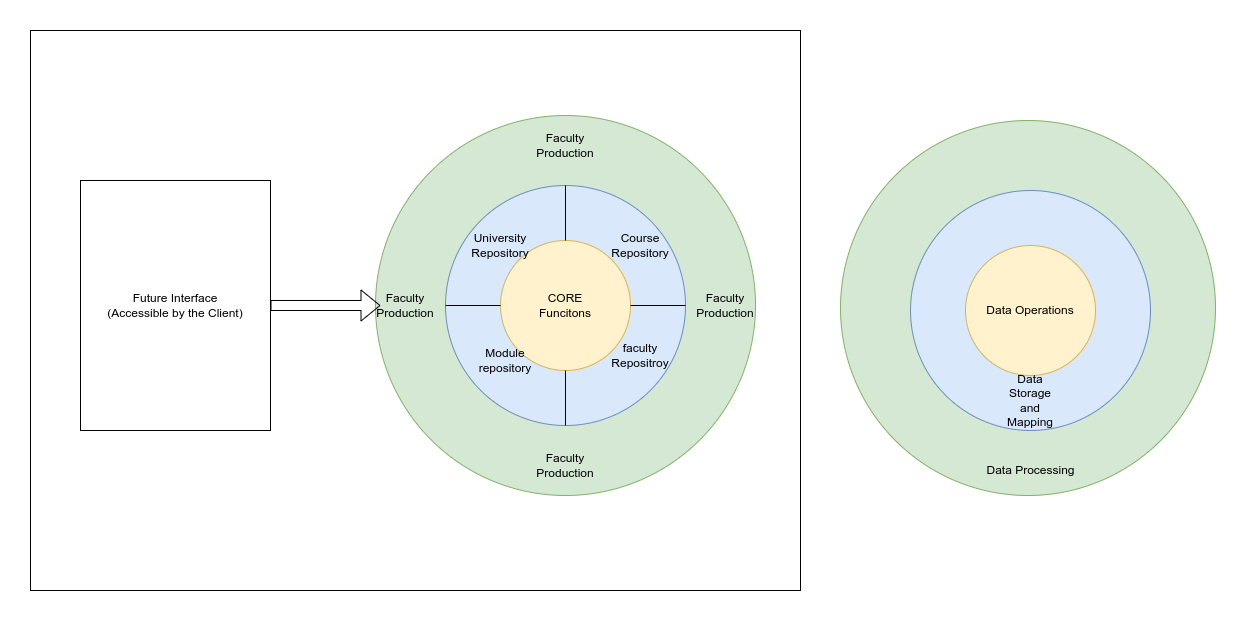

The diagram above was exported from draw.io. Its source (the exported page's mxGraphModel, read from the mxfile embedded in the PNG):
<mxGraphModel dx="2249" dy="877" grid="1" gridSize="10" guides="1" tooltips="1" connect="1" arrows="1" fold="1" page="1" pageScale="1" pageWidth="827" pageHeight="1169" math="0" shadow="0">
  <root>
    <mxCell id="0" />
    <mxCell id="1" parent="0" />
    <mxCell id="wOWkYJ7dx62UnEaM0TZV-1" value="" style="rounded=0;whiteSpace=wrap;html=1;" vertex="1" parent="1">
      <mxGeometry x="-40" y="70" width="770" height="560" as="geometry" />
    </mxCell>
    <mxCell id="SQB1Ee25xtS83KbzDKio-3" value="" style="ellipse;whiteSpace=wrap;html=1;aspect=fixed;fillColor=#d5e8d4;strokeColor=#82b366;" parent="1" vertex="1">
      <mxGeometry x="305" y="155" width="380" height="380" as="geometry" />
    </mxCell>
    <mxCell id="SQB1Ee25xtS83KbzDKio-2" value="" style="ellipse;whiteSpace=wrap;html=1;aspect=fixed;fillColor=#dae8fc;strokeColor=#6c8ebf;" parent="1" vertex="1">
      <mxGeometry x="375" y="225" width="240" height="240" as="geometry" />
    </mxCell>
    <mxCell id="SQB1Ee25xtS83KbzDKio-1" value="CORE&lt;br&gt;Funcitons" style="ellipse;whiteSpace=wrap;html=1;aspect=fixed;fillColor=#fff2cc;strokeColor=#d6b656;" parent="1" vertex="1">
      <mxGeometry x="430" y="280" width="130" height="130" as="geometry" />
    </mxCell>
    <mxCell id="SQB1Ee25xtS83KbzDKio-4" value="" style="endArrow=none;html=1;rounded=0;exitX=0.5;exitY=1;exitDx=0;exitDy=0;entryX=0.5;entryY=1;entryDx=0;entryDy=0;" parent="1" source="SQB1Ee25xtS83KbzDKio-2" target="SQB1Ee25xtS83KbzDKio-1" edge="1">
      <mxGeometry width="50" height="50" relative="1" as="geometry">
        <mxPoint x="400" y="470" as="sourcePoint" />
        <mxPoint x="450" y="420" as="targetPoint" />
      </mxGeometry>
    </mxCell>
    <mxCell id="SQB1Ee25xtS83KbzDKio-5" value="" style="endArrow=none;html=1;rounded=0;entryX=1;entryY=0.5;entryDx=0;entryDy=0;" parent="1" source="SQB1Ee25xtS83KbzDKio-2" target="SQB1Ee25xtS83KbzDKio-1" edge="1">
      <mxGeometry width="50" height="50" relative="1" as="geometry">
        <mxPoint x="505" y="475" as="sourcePoint" />
        <mxPoint x="505" y="420" as="targetPoint" />
      </mxGeometry>
    </mxCell>
    <mxCell id="SQB1Ee25xtS83KbzDKio-6" value="" style="endArrow=none;html=1;rounded=0;entryX=0.5;entryY=0;entryDx=0;entryDy=0;exitX=0.5;exitY=0;exitDx=0;exitDy=0;" parent="1" source="SQB1Ee25xtS83KbzDKio-1" target="SQB1Ee25xtS83KbzDKio-2" edge="1">
      <mxGeometry width="50" height="50" relative="1" as="geometry">
        <mxPoint x="515" y="485" as="sourcePoint" />
        <mxPoint x="515" y="430" as="targetPoint" />
      </mxGeometry>
    </mxCell>
    <mxCell id="SQB1Ee25xtS83KbzDKio-7" value="" style="endArrow=none;html=1;rounded=0;exitX=0;exitY=0.5;exitDx=0;exitDy=0;entryX=0;entryY=0.5;entryDx=0;entryDy=0;" parent="1" source="SQB1Ee25xtS83KbzDKio-2" target="SQB1Ee25xtS83KbzDKio-1" edge="1">
      <mxGeometry width="50" height="50" relative="1" as="geometry">
        <mxPoint x="525" y="495" as="sourcePoint" />
        <mxPoint x="525" y="440" as="targetPoint" />
      </mxGeometry>
    </mxCell>
    <mxCell id="SQB1Ee25xtS83KbzDKio-8" value="Module&lt;br&gt;repository" style="text;html=1;strokeColor=none;fillColor=none;align=center;verticalAlign=middle;whiteSpace=wrap;rounded=0;" parent="1" vertex="1">
      <mxGeometry x="390" y="360" width="90" height="80" as="geometry" />
    </mxCell>
    <mxCell id="SQB1Ee25xtS83KbzDKio-10" value="faculty&lt;br&gt;Repositroy" style="text;html=1;strokeColor=none;fillColor=none;align=center;verticalAlign=middle;whiteSpace=wrap;rounded=0;" parent="1" vertex="1">
      <mxGeometry x="540" y="380" width="60" height="30" as="geometry" />
    </mxCell>
    <mxCell id="SQB1Ee25xtS83KbzDKio-11" value="University Repository" style="text;html=1;strokeColor=none;fillColor=none;align=center;verticalAlign=middle;whiteSpace=wrap;rounded=0;" parent="1" vertex="1">
      <mxGeometry x="400" y="270" width="60" height="30" as="geometry" />
    </mxCell>
    <mxCell id="SQB1Ee25xtS83KbzDKio-12" value="Course Repository" style="text;html=1;strokeColor=none;fillColor=none;align=center;verticalAlign=middle;whiteSpace=wrap;rounded=0;" parent="1" vertex="1">
      <mxGeometry x="540" y="270" width="60" height="30" as="geometry" />
    </mxCell>
    <mxCell id="SQB1Ee25xtS83KbzDKio-13" value="Faculty Production" style="text;html=1;strokeColor=none;fillColor=none;align=center;verticalAlign=middle;whiteSpace=wrap;rounded=0;" parent="1" vertex="1">
      <mxGeometry x="465" y="490" width="60" height="30" as="geometry" />
    </mxCell>
    <mxCell id="SQB1Ee25xtS83KbzDKio-14" value="Faculty Production" style="text;html=1;strokeColor=none;fillColor=none;align=center;verticalAlign=middle;whiteSpace=wrap;rounded=0;" parent="1" vertex="1">
      <mxGeometry x="465" y="170" width="60" height="30" as="geometry" />
    </mxCell>
    <mxCell id="SQB1Ee25xtS83KbzDKio-15" value="Faculty Production" style="text;html=1;strokeColor=none;fillColor=none;align=center;verticalAlign=middle;whiteSpace=wrap;rounded=0;" parent="1" vertex="1">
      <mxGeometry x="625" y="330" width="60" height="30" as="geometry" />
    </mxCell>
    <mxCell id="SQB1Ee25xtS83KbzDKio-16" value="Faculty Production" style="text;html=1;strokeColor=none;fillColor=none;align=center;verticalAlign=middle;whiteSpace=wrap;rounded=0;" parent="1" vertex="1">
      <mxGeometry x="305" y="330" width="60" height="30" as="geometry" />
    </mxCell>
    <mxCell id="SQB1Ee25xtS83KbzDKio-17" value="Future Interface&lt;br&gt;(Accessible by the Client)" style="rounded=0;whiteSpace=wrap;html=1;" parent="1" vertex="1">
      <mxGeometry x="10" y="220" width="190" height="250" as="geometry" />
    </mxCell>
    <mxCell id="SQB1Ee25xtS83KbzDKio-18" value="" style="shape=flexArrow;endArrow=classic;html=1;rounded=0;" parent="1" source="SQB1Ee25xtS83KbzDKio-17" edge="1">
      <mxGeometry width="50" height="50" relative="1" as="geometry">
        <mxPoint x="400" y="440" as="sourcePoint" />
        <mxPoint x="310" y="345" as="targetPoint" />
      </mxGeometry>
    </mxCell>
    <mxCell id="hqLLU4SlzBJdSAeSy6Xi-1" value="" style="ellipse;whiteSpace=wrap;html=1;aspect=fixed;fillColor=#d5e8d4;strokeColor=#82b366;" parent="1" vertex="1">
      <mxGeometry x="770" y="160" width="375" height="375" as="geometry" />
    </mxCell>
    <mxCell id="hqLLU4SlzBJdSAeSy6Xi-2" value="" style="ellipse;whiteSpace=wrap;html=1;aspect=fixed;fillColor=#dae8fc;strokeColor=#6c8ebf;" parent="1" vertex="1">
      <mxGeometry x="840" y="230" width="240" height="240" as="geometry" />
    </mxCell>
    <mxCell id="hqLLU4SlzBJdSAeSy6Xi-3" value="Data Operations" style="ellipse;whiteSpace=wrap;html=1;aspect=fixed;fillColor=#fff2cc;strokeColor=#d6b656;" parent="1" vertex="1">
      <mxGeometry x="895" y="285" width="130" height="130" as="geometry" />
    </mxCell>
    <mxCell id="hqLLU4SlzBJdSAeSy6Xi-13" value="Data Storage and Mapping" style="text;html=1;strokeColor=none;fillColor=none;align=center;verticalAlign=middle;whiteSpace=wrap;rounded=0;" parent="1" vertex="1">
      <mxGeometry x="930" y="425" width="60" height="30" as="geometry" />
    </mxCell>
    <mxCell id="hqLLU4SlzBJdSAeSy6Xi-15" value="Data Processing" style="text;html=1;align=center;verticalAlign=middle;resizable=0;points=[];autosize=1;strokeColor=none;fillColor=none;" parent="1" vertex="1">
      <mxGeometry x="910" y="500" width="100" height="20" as="geometry" />
    </mxCell>
  </root>
</mxGraphModel>